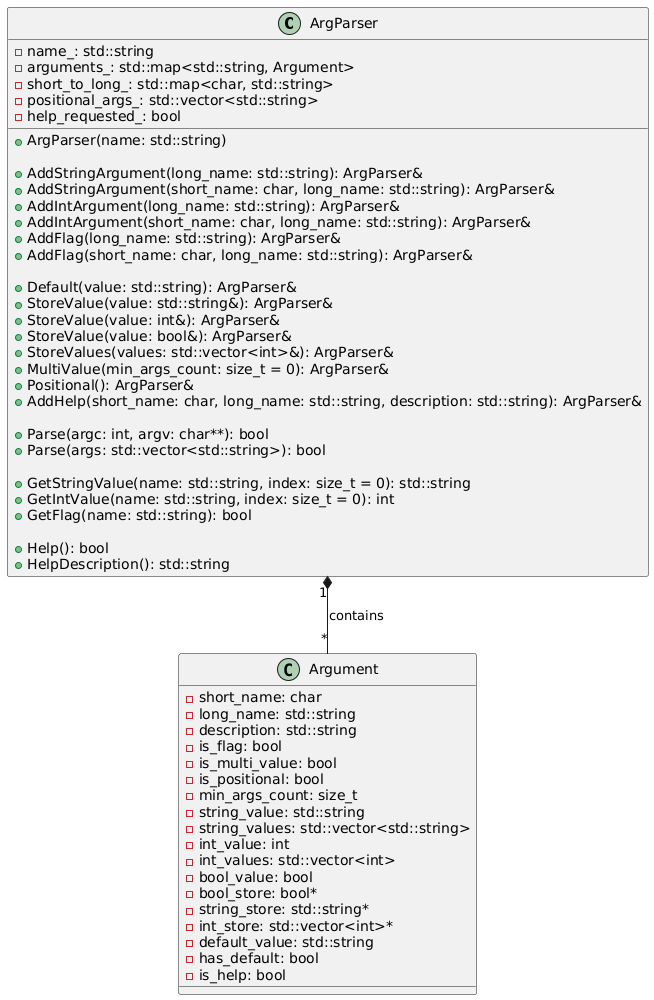

The diagram above was rendered by PlantUML. Its source (embedded in the PNG):
@startuml
class ArgParser {
  - name_: std::string
  - arguments_: std::map<std::string, Argument>
  - short_to_long_: std::map<char, std::string>
  - positional_args_: std::vector<std::string>
  - help_requested_: bool

  + ArgParser(name: std::string)
  
  ' Добавление аргументов
  + AddStringArgument(long_name: std::string): ArgParser&
  + AddStringArgument(short_name: char, long_name: std::string): ArgParser&
  + AddIntArgument(long_name: std::string): ArgParser&
  + AddIntArgument(short_name: char, long_name: std::string): ArgParser&
  + AddFlag(long_name: std::string): ArgParser&
  + AddFlag(short_name: char, long_name: std::string): ArgParser&

  ' Настройка аргументов
  + Default(value: std::string): ArgParser&
  + StoreValue(value: std::string&): ArgParser&
  + StoreValue(value: int&): ArgParser&
  + StoreValue(value: bool&): ArgParser&
  + StoreValues(values: std::vector<int>&): ArgParser&
  + MultiValue(min_args_count: size_t = 0): ArgParser&
  + Positional(): ArgParser&
  + AddHelp(short_name: char, long_name: std::string, description: std::string): ArgParser&

  ' Парсинг
  + Parse(argc: int, argv: char**): bool
  + Parse(args: std::vector<std::string>): bool

  ' Получение значений
  + GetStringValue(name: std::string, index: size_t = 0): std::string
  + GetIntValue(name: std::string, index: size_t = 0): int
  + GetFlag(name: std::string): bool

  ' Справка
  + Help(): bool
  + HelpDescription(): std::string
}

class Argument {
  - short_name: char
  - long_name: std::string
  - description: std::string
  - is_flag: bool
  - is_multi_value: bool
  - is_positional: bool
  - min_args_count: size_t
  - string_value: std::string
  - string_values: std::vector<std::string>
  - int_value: int
  - int_values: std::vector<int>
  - bool_value: bool
  - bool_store: bool*
  - string_store: std::string*
  - int_store: std::vector<int>*
  - default_value: std::string
  - has_default: bool
  - is_help: bool
}

ArgParser "1" *-- "*" Argument : contains
@enduml